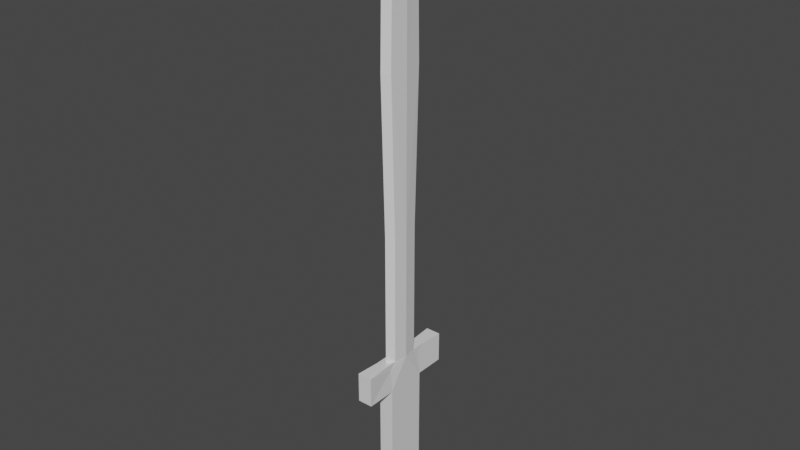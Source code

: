 # Source: Sword.blend  (saved by Blender 2.93.21; exported with 4.5.12 LTS)
import bpy
from mathutils import Matrix  # noqa: F401  (used for matrix-valued properties, if any)

bpy.ops.wm.read_factory_settings(use_empty=True)
scene = bpy.context.scene
scene.name = 'Scene'

# ---- collections
col_collection = bpy.data.collections.new('Collection'); scene.collection.children.link(col_collection)

# ---- materials (node trees are filled in below, after node groups)
mat_material = bpy.data.materials.new('Material')
mat_material.alpha_threshold = 0.0
mat_material.use_transparent_shadow = False
mat_material.line_color = (0.0, 0.0, 0.0, 1.0)

# ---- material node trees
mat_material.use_nodes = True; mat_material.node_tree.nodes.clear()
_N = mat_material.node_tree.nodes; _L = mat_material.node_tree.links
n0 = _N.new('ShaderNodeOutputMaterial'); n0.name = 'Material Output'; n0.location = (300, 300)
n1 = _N.new('ShaderNodeBsdfPrincipled'); n1.name = 'Principled BSDF'; n1.location = (10, 300)
n1.distribution = 'GGX'
n1.subsurface_method = 'BURLEY'
n1.inputs[2].default_value = 0.4
n1.inputs[3].default_value = 1.45
n1.inputs[27].default_value = (0.0, 0.0, 0.0, 1.0)
n1.inputs[28].default_value = 1.0
_L.new(n1.outputs[0], n0.inputs[0])
n0.is_active_output = True

# ---- world
world_world = bpy.data.worlds.new('World'); scene.world = world_world
world_world.use_nodes = True; world_world.node_tree.nodes.clear()
_N = world_world.node_tree.nodes; _L = world_world.node_tree.links
n0 = _N.new('ShaderNodeOutputWorld'); n0.name = 'World Output'; n0.location = (300, 300)
n1 = _N.new('ShaderNodeBackground'); n1.name = 'Background'; n1.location = (10, 300)
n1.inputs[0].default_value = (0.05088, 0.05088, 0.05088, 1.0)
_L.new(n1.outputs[0], n0.inputs[0])
n0.is_active_output = True
world_world.color = (0.05088, 0.05088, 0.05088)
world_world.use_sun_shadow = False
world_world.sun_shadow_jitter_overblur = 0.0

# ---- meshes
me_cube = bpy.data.meshes.new('Cube')
me_cube.from_pydata([(0.03359, 0.0, -1.327), (0.03359, -0.09217, -1.179), (0.03359, -0.09217, -1.327), (0.0, 0.0, 1.387), (0.0, 0.0, -1.327), (0.03359, 0.0, -1.179), (0.0, -0.09217, -1.327), (0.03359, 0.0, 0.6972), (0.03359, 0.0, 0.007119), (0.03359, 0.0, -0.7205), (0.0, -0.09217, -0.7205), (0.0, -0.09217, 0.007119), (0.0, -0.1121, 0.6972), (0.03359, -0.09217, -0.7205), (0.0, -0.1021, 1.206), (0.03359, 0.0, 1.206), (0.0, -0.09217, -1.179), (0.03359, 0.0, -0.5848), (0.0, -0.09217, -0.5848), (0.03359, -0.2281, -0.5848), (0.03359, -0.2281, -0.7205), (0.0, -0.2281, -0.7205), (0.0, -0.2281, -0.5848), (0.0, 0.0, -1.327), (0.0, 0.0, 1.387), (0.0, 0.0, 1.387), (0.02568, 0.0, 1.333), (0.0, -0.1121, 0.6972), (0.02568, -0.0818, 0.6972), (0.0, -0.09217, 0.007119), (0.02568, -0.06196, 0.007119), (0.02568, -0.07168, 1.206), (0.0, -0.1021, 1.206), (0.02568, -0.06199, -0.5848), (0.0, -0.09217, -0.5848), (0.02568, -0.1216, -0.5848), (0.02568, -0.09217, -0.6142)], [], [(2, 1, 16, 6), (27, 32, 14, 12), (5, 9, 13, 1), (34, 29, 11, 18), (7, 15, 31, 28), (4, 23, 0, 2, 6), (15, 26, 31), (13, 36, 35, 19, 20), (29, 27, 12, 11), (17, 8, 30, 33), (0, 5, 1, 2), (1, 13, 10, 16), (20, 19, 22, 21), (35, 34, 18, 22, 19), (10, 13, 20, 21), (9, 17, 33, 36, 13), (8, 7, 28, 30), (33, 34, 35, 36), (32, 27, 28, 31), (27, 29, 30, 28), (25, 32, 31, 26), (29, 34, 33, 30), (32, 25, 24, 3, 14)])
_uv = me_cube.uv_layers.new(name='UVMap')
_uv.uv.foreach_set('vector', [0.375, 0.75, 0.4062, 0.75, 0.4062, 1.0, 0.375, 1.0, 0.5625, 0.9691, 0.5938, 0.9691, 0.5938, 1.0, 0.5625, 1.0, 0.4062, 0.5, 0.4375, 0.5, 0.4375, 0.75, 0.4062, 0.75, 0.4688, 0.9691, 0.5, 0.9691, 0.5, 1.0, 0.4688, 1.0, 0.5625, 0.5, 0.5938, 0.5, 0.5938, 0.6754, 0.5625, 0.6824, 0.125, 0.5, 0.25, 0.5, 0.375, 0.5, 0.375, 0.75, 0.125, 0.75, 0.5938, 0.5, 0.6156, 0.6751, 0.5938, 0.6754, 0.4375, 0.75, 0.462, 0.75, 0.4687, 0.75, 0.4688, 0.75, 0.4375, 0.75, 0.5, 0.9691, 0.5625, 0.9691, 0.5625, 1.0, 0.5, 1.0, 0.4688, 0.5, 0.5, 0.5, 0.5, 0.668, 0.4688, 0.6681, 0.375, 0.5, 0.4062, 0.5, 0.4062, 0.75, 0.375, 0.75, 0.4062, 0.75, 0.4375, 0.75, 0.4375, 1.0, 0.4062, 1.0, 0.4375, 0.75, 0.4688, 0.75, 0.4688, 1.0, 0.4375, 1.0, 0.4688, 0.75, 0.4688, 0.9691, 0.4688, 1.0, 0.4688, 1.0, 0.4688, 0.75, 0.4375, 1.0, 0.4375, 0.75, 0.4375, 0.75, 0.4375, 1.0, 0.4375, 0.5, 0.4688, 0.5, 0.4688, 0.6681, 0.462, 0.75, 0.4375, 0.75, 0.5, 0.5, 0.5625, 0.5, 0.5625, 0.6824, 0.5, 0.668, 0.4688, 0.6681, 0.4688, 0.75, 0.4688, 0.75, 0.462, 0.75, 0.5938, 0.9691, 0.5625, 0.9691, 0.5625, 0.6824, 0.5938, 0.6754, 0.5625, 0.9691, 0.5, 0.9691, 0.5, 0.668, 0.5625, 0.6824, 0.625, 0.8596, 0.5938, 0.9691, 0.5938, 0.6754, 0.6156, 0.6751, 0.5, 0.9691, 0.4688, 0.9691, 0.4688, 0.6681, 0.5, 0.668, 0.5938, 0.9691, 0.625, 0.8596, 0.625, 0.875, 0.625, 0.875, 0.5938, 1.0])
me_cube.materials.append(mat_material)
me_cube.use_remesh_preserve_volume = False
me_cube.use_remesh_preserve_attributes = False
me_cube.use_mirror_vertex_groups = False
me_cube.update()

# ---- objects
ob_cube = bpy.data.objects.new('Cube', me_cube)
ob_empty = bpy.data.objects.new('Empty', None)

# ---- transforms, parenting, visibility, modifiers, constraints
ob_cube.location = (0.0, 0.0, 0.0)
ob_cube.lock_rotations_4d = False
ob_cube.empty_display_type = 'ARROWS'
ob_cube.lineart.crease_threshold = 0.0
_m = ob_cube.modifiers.new('Mirror', 'MIRROR')
_m.use_axis = (True, True, False)
_m.use_clip = True
ob_empty.location = (0.0, 0.0, 0.0)
ob_empty.rotation_euler = (1.571, -0.7854, 1.571)
ob_empty.scale = (0.4, 0.4, 0.4)
ob_empty.empty_display_type = 'IMAGE'
ob_empty.empty_display_size = 5.0

# ---- collection membership
col_collection.objects.link(ob_cube)
col_collection.objects.link(ob_empty)

# ---- scene / render settings (as saved in the file)
scene.frame_start = 1; scene.frame_end = 250; scene.frame_set(1)
scene.render.engine = 'BLENDER_EEVEE_NEXT'
scene.cycles.use_denoising = False
scene.cycles.samples = 128
scene.cycles.sampling_pattern = 'TABULATED_SOBOL'
scene.cycles.use_adaptive_sampling = False
scene.cycles.use_light_tree = False
scene.view_settings.view_transform = 'Filmic'
bpy.context.view_layer.update()

# ---- added for rendering (the .blend has no active camera and no usable light): camera, sun
cam_auto = bpy.data.cameras.new('AutoCamera')
cam_auto.lens = 50.0
cam_auto.sensor_width = 36.0
cam_auto.clip_end = 1000.0
ob_auto_camera = bpy.data.objects.new('AutoCamera', cam_auto)
scene.collection.objects.link(ob_auto_camera)
ob_auto_camera.location = (2.5472, -3.05664, 2.06792)
ob_auto_camera.rotation_euler = (1.09748, -7.21219e-08, 0.694738)
scene.camera = ob_auto_camera
light_auto_sun = bpy.data.lights.new('AutoSun', 'SUN')
light_auto_sun.energy = 3.0
light_auto_sun.angle = 0.0523599
ob_auto_sun = bpy.data.objects.new('AutoSun', light_auto_sun)
scene.collection.objects.link(ob_auto_sun)
ob_auto_sun.rotation_euler = (0.872665, 0.174533, 0.523599)
bpy.context.view_layer.update()
